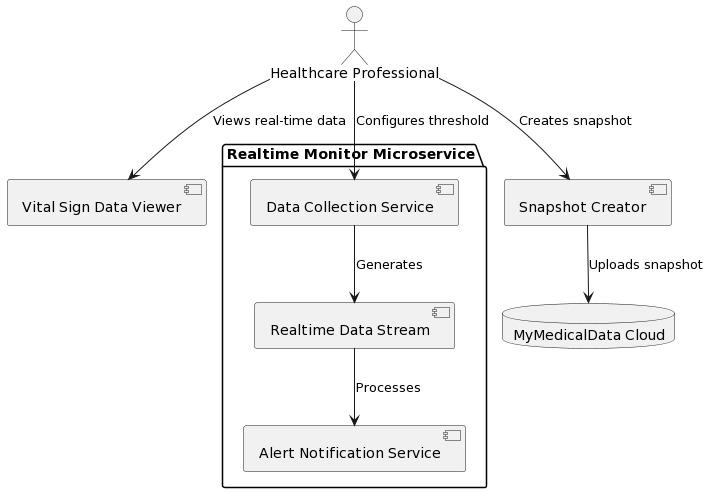

The diagram above was rendered by PlantUML. Its source (embedded in the PNG):
@startuml
actor "Healthcare Professional" as HealthcareProfessional
package "Realtime Monitor Microservice" {
  component "Data Collection Service" as DataCollectionService
  component "Realtime Data Stream" as RealtimeDataStream
  component "Alert Notification Service" as AlertNotificationService
}
component "Vital Sign Data Viewer" as VitalSignDataViewer
component "Snapshot Creator" as SnapshotCreator
database "MyMedicalData Cloud" as MyMedicalDataCloud

HealthcareProfessional --> DataCollectionService : Configures threshold
DataCollectionService --> RealtimeDataStream : Generates
RealtimeDataStream --> AlertNotificationService : Processes
HealthcareProfessional --> VitalSignDataViewer : Views real-time data
HealthcareProfessional --> SnapshotCreator : Creates snapshot
SnapshotCreator --> MyMedicalDataCloud : Uploads snapshot
@enduml